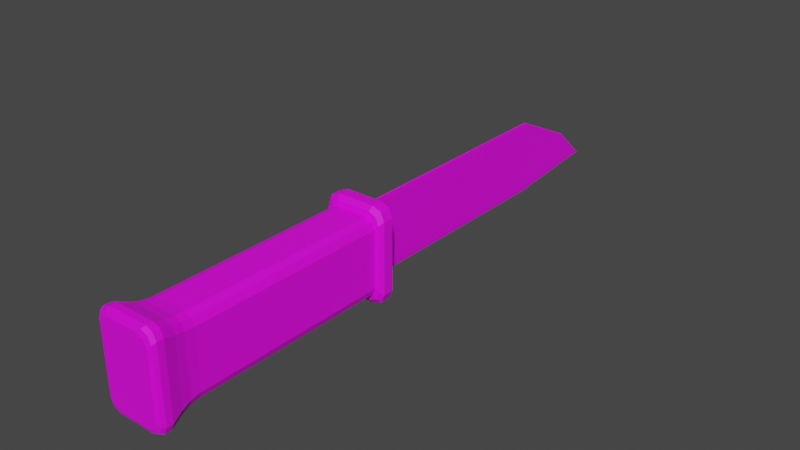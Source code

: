 # Source: knif.blend  (saved by Blender 3.0.42; exported with 4.5.12 LTS)
import bpy
from mathutils import Matrix  # noqa: F401  (used for matrix-valued properties, if any)

bpy.ops.wm.read_factory_settings(use_empty=True)
scene = bpy.context.scene
scene.name = 'Scene'

# ---- collections
col_collection = bpy.data.collections.new('Collection'); scene.collection.children.link(col_collection)

# ---- images (referenced by path relative to the original .blend; pixels are not part of the script)
import os
ASSET_DIR = os.environ.get("B2B_ASSET_DIR", "")  # directory of the original .blend (textures are referenced by path, not embedded)
HERE = os.path.dirname(os.path.abspath(__file__))  # packed textures are extracted next to this script under _unpacked/

def load_image(name, relpath, width, height, colorspace="sRGB"):
    """Load a texture the original file referenced (path relative to the .blend, or extracted next to this script)."""
    p = next((c for c in (os.path.join(HERE, relpath), os.path.join(ASSET_DIR, relpath)) if relpath and os.path.exists(c)), "")
    if p:
        img = bpy.data.images.load(p, check_existing=True)
        img.name = name
    else:  # same state as the original file: an image datablock whose file is absent (Cycles renders it pink)
        img = bpy.data.images.new(name, width, height)
        img.source = "FILE"
        img.filepath = "//" + (relpath or name)
    img.colorspace_settings.name = colorspace
    return img
img_texture = load_image('texture', 'texture.png', 1024, 1024, 'sRGB')

# ---- materials (node trees are filled in below, after node groups)
mat_x = bpy.data.materials.new('Материал')
mat_x.use_transparent_shadow = False

# ---- material node trees
mat_x.use_nodes = True; mat_x.node_tree.nodes.clear()
_N = mat_x.node_tree.nodes; _L = mat_x.node_tree.links
n0 = _N.new('ShaderNodeBsdfPrincipled'); n0.name = 'Principled BSDF'; n0.location = (10, 300)
n0.distribution = 'GGX'
n0.subsurface_method = 'RANDOM_WALK_SKIN'
n0.inputs[3].default_value = 1.45
n0.inputs[27].default_value = (0.0, 0.0, 0.0, 1.0)
n0.inputs[28].default_value = 1.0
n1 = _N.new('ShaderNodeOutputMaterial'); n1.name = 'Material Output'; n1.location = (300, 300)
n2 = _N.new('ShaderNodeTexImage'); n2.name = 'Изображение-текстура'; n2.location = (-280, 284)
n2.image = img_texture
_L.new(n0.outputs[0], n1.inputs[0])
_L.new(n2.outputs[0], n0.inputs[0])
n1.is_active_output = True

# ---- world
world_world = bpy.data.worlds.new('World'); scene.world = world_world
world_world.use_nodes = True; world_world.node_tree.nodes.clear()
_N = world_world.node_tree.nodes; _L = world_world.node_tree.links
n0 = _N.new('ShaderNodeOutputWorld'); n0.name = 'World Output'; n0.location = (300, 300)
n1 = _N.new('ShaderNodeBackground'); n1.name = 'Background'; n1.location = (10, 300)
n1.inputs[0].default_value = (0.05088, 0.05088, 0.05088, 1.0)
_L.new(n1.outputs[0], n0.inputs[0])
n0.is_active_output = True
world_world.color = (0.05088, 0.05088, 0.05088)
world_world.use_sun_shadow = False
world_world.sun_shadow_jitter_overblur = 0.0

# ---- meshes
me_x = bpy.data.meshes.new('Куб')
me_x.from_pydata([(-0.1215, 1.0, -0.2996), (-0.197, 1.0, -0.2234), (-0.1749, 1.0, -0.2773), (-0.197, 1.0, 0.2234), (-0.1215, 1.0, 0.2996), (-0.1749, 1.0, 0.2773), (0.197, 1.0, -0.2234), (0.1215, 1.0, -0.2996), (0.1749, 1.0, -0.2773), (0.1215, 1.0, 0.2996), (0.197, 1.0, 0.2234), (0.1749, 1.0, 0.2773), (-0.24, -0.7946, -0.2872), (-0.1631, -0.7946, -0.3649), (-0.2175, -0.7946, -0.3422), (-0.1631, -0.7946, 0.3649), (-0.24, -0.7946, 0.2872), (-0.2175, -0.7946, 0.3422), (0.24, -0.7946, 0.2872), (0.1631, -0.7946, 0.3649), (0.2175, -0.7946, 0.3422), (0.1631, -0.7946, -0.3649), (0.24, -0.7946, -0.2872), (0.2175, -0.7946, -0.3422), (-0.24, -0.8454, -0.2866), (-0.1623, -0.8454, -0.3649), (-0.2172, -0.8454, -0.342), (-0.1995, -0.8859, -0.2443), (-0.12, -0.8859, -0.3245), (-0.1762, -0.8859, -0.301), (-0.2281, -0.8741, -0.2737), (-0.1494, -0.8741, -0.3531), (-0.2051, -0.8741, -0.3298), (-0.12, -0.8859, 0.3245), (-0.1995, -0.8859, 0.2443), (-0.1762, -0.8859, 0.301), (-0.1623, -0.8454, 0.3649), (-0.24, -0.8454, 0.2866), (-0.2172, -0.8454, 0.342), (-0.1494, -0.8741, 0.3531), (-0.2281, -0.8741, 0.2737), (-0.2051, -0.8741, 0.3298), (0.24, -0.8454, 0.2866), (0.1623, -0.8454, 0.3649), (0.2172, -0.8454, 0.342), (0.1995, -0.8859, 0.2443), (0.12, -0.8859, 0.3245), (0.1762, -0.8859, 0.301), (0.2281, -0.8741, 0.2737), (0.1494, -0.8741, 0.3531), (0.2051, -0.8741, 0.3298), (0.12, -0.8859, -0.3245), (0.1995, -0.8859, -0.2443), (0.1762, -0.8859, -0.301), (0.1623, -0.8454, -0.3649), (0.24, -0.8454, -0.2866), (0.2172, -0.8454, -0.342), (0.1494, -0.8741, -0.3531), (0.2281, -0.8741, -0.2737), (0.2051, -0.8741, -0.3298), (-0.197, -0.5483, -0.2233), (-0.1214, -0.5483, -0.2996), (-0.1749, -0.5483, -0.2773), (-0.1399, -0.7024, -0.3289), (-0.2163, -0.7024, -0.2517), (-0.1939, -0.7024, -0.3063), (-0.2027, -0.6262, -0.2315), (-0.1267, -0.6262, -0.3082), (-0.1804, -0.6262, -0.2857), (-0.2163, -0.7024, 0.2517), (-0.1399, -0.7024, 0.3289), (-0.1939, -0.7024, 0.3063), (-0.1214, -0.5483, 0.2996), (-0.197, -0.5483, 0.2233), (-0.1749, -0.5483, 0.2773), (-0.1267, -0.6262, 0.3082), (-0.2027, -0.6262, 0.2315), (-0.1804, -0.6262, 0.2857), (0.2163, -0.7024, -0.2517), (0.1399, -0.7024, -0.3289), (0.1939, -0.7024, -0.3063), (0.1214, -0.5483, -0.2996), (0.197, -0.5483, -0.2233), (0.1749, -0.5483, -0.2773), (0.1267, -0.6262, -0.3082), (0.2027, -0.6262, -0.2315), (0.1804, -0.6262, -0.2857), (0.197, -0.5483, 0.2233), (0.1214, -0.5483, 0.2996), (0.1749, -0.5483, 0.2773), (0.1399, -0.7024, 0.3289), (0.2163, -0.7024, 0.2517), (0.1939, -0.7024, 0.3063), (0.2027, -0.6262, 0.2315), (0.1267, -0.6262, 0.3082), (0.1804, -0.6262, 0.2857), (-2.57e-17, 3.879, -0.2235), (0.002516, 3.597, 0.03303), (0.003623, 3.597, 0.02254), (0.004081, 3.597, -0.002779), (-0.004081, 3.597, -0.002779), (-0.003623, 3.597, 0.02254), (-0.002516, 3.597, 0.03303), (0.002516, 3.597, -0.2485), (0.004081, 3.597, -0.2127), (0.003623, 3.597, -0.238), (-0.002516, 3.597, -0.2485), (-0.003623, 3.597, -0.238), (-0.004081, 3.597, -0.2127), (-0.008624, 1.163, -0.2218), (-0.007655, 1.163, -0.2753), (-0.005316, 1.163, -0.2975), (0.007655, 1.163, -0.2753), (0.008624, 1.163, -0.2218), (0.005316, 1.163, -0.2975), (-0.005316, 1.163, 0.2975), (-0.007655, 1.163, 0.2753), (-0.008624, 1.163, 0.2218), (0.008624, 1.163, 0.2218), (0.007655, 1.163, 0.2753), (0.005316, 1.163, 0.2975), (-0.008624, 2.114, -0.2218), (-0.007655, 2.114, -0.2753), (-0.005316, 2.114, -0.2975), (0.007655, 2.114, -0.2753), (0.008624, 2.114, -0.2218), (0.005316, 2.114, -0.2975), (-0.005316, 2.114, 0.2975), (-0.007655, 2.114, 0.2753), (-0.008624, 2.114, 0.2218), (0.008624, 2.114, 0.2218), (0.007655, 2.114, 0.2753), (0.005316, 2.114, 0.2975), (-0.008624, 3.045, -0.2218), (-0.007655, 3.045, -0.2753), (-0.005316, 3.045, -0.2975), (0.007655, 3.045, -0.2753), (0.008624, 3.045, -0.2218), (0.005316, 3.045, -0.2975), (-0.005316, 3.045, 0.2975), (-0.007655, 3.045, 0.2753), (-0.008624, 3.045, 0.2218), (0.008624, 3.045, 0.2218), (0.007655, 3.045, 0.2753), (0.005316, 3.045, 0.2975), (-0.2225, 1.008, -0.2523), (-0.2443, 1.039, -0.277), (-0.2169, 1.039, -0.3438), (-0.1977, 1.008, -0.3135), (-0.1506, 1.039, -0.3715), (-0.1374, 1.008, -0.3389), (0.1977, 1.008, -0.3135), (0.2169, 1.039, -0.3438), (0.2443, 1.039, -0.277), (0.2225, 1.008, -0.2523), (0.1374, 1.008, -0.3389), (0.1506, 1.039, -0.3715), (-0.1374, 1.008, 0.3389), (-0.1506, 1.039, 0.3715), (-0.2169, 1.039, 0.3438), (-0.1977, 1.008, 0.3135), (-0.2443, 1.039, 0.277), (-0.2225, 1.008, 0.2523), (0.2225, 1.008, 0.2523), (0.2443, 1.039, 0.277), (0.2169, 1.039, 0.3438), (0.1977, 1.008, 0.3135), (0.1506, 1.039, 0.3715), (0.1374, 1.008, 0.3389), (-0.2443, 1.124, -0.277), (-0.2098, 1.155, -0.2659), (-0.1836, 1.155, -0.3289), (-0.2169, 1.124, -0.3438), (-0.1242, 1.155, -0.3531), (-0.1506, 1.124, -0.3715), (0.2169, 1.124, -0.3438), (0.1836, 1.155, -0.3289), (0.2098, 1.155, -0.2659), (0.2443, 1.124, -0.277), (0.1506, 1.124, -0.3715), (0.1242, 1.155, -0.3531), (-0.1506, 1.124, 0.3715), (-0.1242, 1.155, 0.3531), (-0.1836, 1.155, 0.3289), (-0.2169, 1.124, 0.3438), (-0.2098, 1.155, 0.2659), (-0.2443, 1.124, 0.277), (0.2443, 1.124, 0.277), (0.2098, 1.155, 0.2659), (0.1836, 1.155, 0.3289), (0.2169, 1.124, 0.3438), (0.1242, 1.155, 0.3531), (0.1506, 1.124, 0.3715)], [], [(69, 64, 12, 16), (0, 7, 81, 61), (25, 54, 57, 31), (16, 12, 24, 37), (156, 149, 174, 179), (22, 18, 42, 55), (78, 91, 18, 22), (6, 10, 87, 82), (13, 21, 54, 25), (19, 15, 36, 43), (90, 70, 15, 19), (49, 39, 33, 46), (51, 53, 52, 45, 47, 46, 33, 35, 34, 27, 29, 28), (31, 57, 51, 28), (61, 81, 84, 67), (45, 52, 58, 48), (30, 40, 37, 24), (27, 34, 40, 30), (48, 58, 55, 42), (43, 36, 39, 49), (63, 79, 21, 13), (94, 75, 70, 90), (67, 84, 79, 63), (93, 85, 82, 87), (66, 76, 73, 60), (64, 69, 76, 66), (91, 78, 85, 93), (88, 72, 75, 94), (9, 4, 72, 88), (31, 28, 29, 32), (32, 29, 27, 30), (33, 39, 41, 35), (35, 41, 40, 34), (25, 31, 32, 26), (26, 32, 30, 24), (39, 36, 38, 41), (41, 38, 37, 40), (49, 46, 47, 50), (50, 47, 45, 48), (51, 57, 59, 53), (53, 59, 58, 52), (43, 49, 50, 44), (44, 50, 48, 42), (57, 54, 56, 59), (59, 56, 55, 58), (36, 15, 17, 38), (38, 17, 16, 37), (13, 25, 26, 14), (14, 26, 24, 12), (22, 55, 56, 23), (23, 56, 54, 21), (42, 18, 20, 44), (44, 20, 19, 43), (67, 63, 65, 68), (68, 65, 64, 66), (70, 75, 77, 71), (71, 77, 76, 69), (61, 67, 68, 62), (62, 68, 66, 60), (75, 72, 74, 77), (77, 74, 73, 76), (94, 90, 92, 95), (95, 92, 91, 93), (79, 84, 86, 80), (80, 86, 85, 78), (88, 94, 95, 89), (89, 95, 93, 87), (84, 81, 83, 86), (86, 83, 82, 85), (60, 1, 2, 62), (62, 2, 0, 61), (6, 82, 83, 8), (8, 83, 81, 7), (72, 4, 5, 74), (74, 5, 3, 73), (12, 64, 65, 14), (14, 65, 63, 13), (78, 22, 23, 80), (80, 23, 21, 79), (15, 70, 71, 17), (17, 71, 69, 16), (87, 10, 11, 89), (89, 11, 9, 88), (18, 91, 92, 20), (20, 92, 90, 19), (60, 73, 3, 1), (171, 170, 109, 110), (167, 165, 190, 192), (153, 152, 175, 178), (158, 167, 192, 181), (161, 159, 184, 186), (146, 161, 186, 169), (164, 153, 178, 187), (9, 11, 166, 168), (152, 156, 179, 175), (159, 158, 181, 184), (149, 147, 172, 174), (165, 164, 187, 190), (170, 185, 117, 109), (5, 4, 157, 160), (10, 6, 154, 163), (0, 2, 148, 150), (1, 3, 162, 145), (3, 5, 160, 162), (6, 8, 151, 154), (7, 0, 150, 155), (11, 10, 163, 166), (8, 7, 155, 151), (4, 9, 168, 157), (2, 1, 145, 148), (115, 120, 132, 127), (103, 106, 96), (182, 191, 120, 115), (183, 182, 115, 116), (180, 173, 111, 114), (173, 171, 110, 111), (189, 188, 118, 119), (176, 180, 114, 112), (177, 176, 112, 113), (191, 189, 119, 120), (188, 177, 113, 118), (185, 183, 116, 117), (124, 126, 138, 136), (110, 109, 121, 122), (120, 119, 131, 132), (116, 115, 127, 128), (118, 113, 125, 130), (111, 110, 122, 123), (109, 117, 129, 121), (117, 116, 128, 129), (113, 112, 124, 125), (114, 111, 123, 126), (119, 118, 130, 131), (112, 114, 126, 124), (143, 142, 99, 98), (127, 132, 144, 139), (122, 121, 133, 134), (132, 131, 143, 144), (128, 127, 139, 140), (130, 125, 137, 142), (123, 122, 134, 135), (121, 129, 141, 133), (129, 128, 140, 141), (125, 124, 136, 137), (126, 123, 135, 138), (131, 130, 142, 143), (146, 147, 148, 145), (147, 149, 150, 148), (152, 153, 154, 151), (156, 152, 151, 155), (158, 159, 160, 157), (159, 161, 162, 160), (164, 165, 166, 163), (165, 167, 168, 166), (161, 146, 145, 162), (155, 150, 149, 156), (157, 168, 167, 158), (163, 154, 153, 164), (170, 171, 172, 169), (171, 173, 174, 172), (176, 177, 178, 175), (180, 176, 175, 179), (182, 183, 184, 181), (183, 185, 186, 184), (188, 189, 190, 187), (189, 191, 192, 190), (185, 170, 169, 186), (179, 174, 173, 180), (181, 192, 191, 182), (187, 178, 177, 188), (147, 146, 169, 172), (136, 138, 103, 105), (139, 144, 97, 102), (134, 133, 108, 107), (144, 143, 98, 97), (140, 139, 102, 101), (142, 137, 104, 99), (135, 134, 107, 106), (133, 141, 100, 108), (141, 140, 101, 100), (137, 136, 105, 104), (138, 135, 106, 103), (98, 99, 96), (104, 105, 96), (106, 107, 96), (102, 97, 96), (100, 101, 96), (97, 98, 96), (107, 108, 96), (105, 103, 96), (108, 100, 96), (101, 102, 96), (99, 104, 96)])
_uv = me_x.uv_layers.new(name='UVКарта')
_uv.uv.foreach_set('vector', [0.7744, 0.6663, 0.7889, 0.778, 0.7685, 0.7856, 0.7531, 0.6638, 0.357, 0.3493, 0.3574, 0.4017, 0.02085, 0.4049, 0.01849, 0.352, 0.7627, 0.8106, 0.7824, 0.8801, 0.7749, 0.8792, 0.7564, 0.8143, 0.7531, 0.6638, 0.7685, 0.7856, 0.7579, 0.7873, 0.7425, 0.6648, 0.8315, 0.9055, 0.8315, 0.8398, 0.8501, 0.8398, 0.8501, 0.9055, 0.7863, 0.4361, 0.7589, 0.5537, 0.7486, 0.5517, 0.776, 0.4336, 0.8052, 0.4462, 0.7801, 0.5537, 0.7589, 0.5537, 0.7863, 0.4361, 0.3572, 0.02908, 0.3566, 0.1255, 0.01761, 0.1239, 0.01888, 0.0263, 0.7731, 0.8079, 0.7938, 0.8769, 0.7824, 0.8801, 0.7627, 0.8106, 0.7555, 0.5756, 0.752, 0.6414, 0.7416, 0.6414, 0.7452, 0.5746, 0.776, 0.5789, 0.7732, 0.6403, 0.752, 0.6414, 0.7555, 0.5756, 0.5096, 0.1944, 0.5749, 0.1943, 0.5683, 0.2011, 0.5162, 0.2012, 0.5159, 0.3426, 0.5037, 0.3373, 0.4987, 0.325, 0.4989, 0.2186, 0.5039, 0.2063, 0.5162, 0.2012, 0.5683, 0.2011, 0.5806, 0.2062, 0.5857, 0.2185, 0.5856, 0.3249, 0.5806, 0.3373, 0.5683, 0.3424, 0.5749, 0.3492, 0.5095, 0.3494, 0.5159, 0.3426, 0.5683, 0.3424, 0.01849, 0.352, 0.02085, 0.4049, 0.004023, 0.4068, 0.00158, 0.3522, 0.4989, 0.2186, 0.4987, 0.325, 0.4919, 0.3315, 0.4921, 0.2121, 0.7508, 0.7864, 0.7357, 0.6673, 0.7425, 0.6648, 0.7579, 0.7873, 0.5856, 0.3249, 0.5857, 0.2185, 0.5924, 0.212, 0.5924, 0.3314, 0.7424, 0.5485, 0.7689, 0.4339, 0.776, 0.4336, 0.7486, 0.5517, 0.7452, 0.5746, 0.7416, 0.6414, 0.735, 0.6393, 0.7383, 0.5759, 0.7941, 0.8037, 0.8147, 0.8647, 0.7938, 0.8769, 0.7731, 0.8079, 0.7937, 0.5815, 0.7913, 0.6397, 0.7732, 0.6403, 0.776, 0.5789, 0.812, 0.7997, 0.8312, 0.8559, 0.8147, 0.8647, 0.7941, 0.8037, 0.0007483, 0.1247, 0.002049, 0.02486, 0.01888, 0.0263, 0.01761, 0.1239, 0.001287, 0.3275, 0.0006488, 0.2276, 0.01745, 0.2285, 0.0182, 0.3264, 0.7889, 0.778, 0.7744, 0.6663, 0.7925, 0.6673, 0.8063, 0.7725, 0.7801, 0.5537, 0.8052, 0.4462, 0.8212, 0.4539, 0.7979, 0.5546, 0.01734, 0.1496, 0.01736, 0.2028, 0.0004418, 0.2032, 0.0005525, 0.1492, 0.3566, 0.1505, 0.3565, 0.203, 0.01736, 0.2028, 0.01734, 0.1496, 0.5749, 0.3492, 0.5683, 0.3424, 0.5806, 0.3373, 0.5872, 0.3439, 0.5872, 0.3439, 0.5806, 0.3373, 0.5856, 0.3249, 0.5924, 0.3314, 0.5683, 0.2011, 0.5749, 0.1943, 0.5872, 0.1996, 0.5806, 0.2062, 0.5806, 0.2062, 0.5872, 0.1996, 0.5924, 0.212, 0.5857, 0.2185, 0.7627, 0.8106, 0.7564, 0.8143, 0.7536, 0.8003, 0.7608, 0.7989, 0.7608, 0.7989, 0.7536, 0.8003, 0.7508, 0.7864, 0.7579, 0.7873, 0.735, 0.6393, 0.7416, 0.6414, 0.7425, 0.653, 0.7352, 0.6532, 0.7352, 0.6532, 0.7425, 0.653, 0.7425, 0.6648, 0.7357, 0.6673, 0.5096, 0.1944, 0.5162, 0.2012, 0.5039, 0.2063, 0.4973, 0.1997, 0.4973, 0.1997, 0.5039, 0.2063, 0.4989, 0.2186, 0.4921, 0.2121, 0.5159, 0.3426, 0.5092, 0.3492, 0.497, 0.3439, 0.5037, 0.3373, 0.5037, 0.3373, 0.497, 0.3439, 0.4919, 0.3315, 0.4987, 0.325, 0.7452, 0.5746, 0.7383, 0.5759, 0.7402, 0.5622, 0.7473, 0.5632, 0.7473, 0.5632, 0.7402, 0.5622, 0.7424, 0.5485, 0.7486, 0.5517, 0.7744, 0.4071, 0.7815, 0.4098, 0.7795, 0.4222, 0.7725, 0.4207, 0.7725, 0.4207, 0.7795, 0.4222, 0.776, 0.4336, 0.7689, 0.4339, 0.7416, 0.6414, 0.752, 0.6414, 0.752, 0.6526, 0.7425, 0.653, 0.7425, 0.653, 0.752, 0.6526, 0.7531, 0.6638, 0.7425, 0.6648, 0.7731, 0.8079, 0.7627, 0.8106, 0.7608, 0.7989, 0.7703, 0.7969, 0.7703, 0.7969, 0.7608, 0.7989, 0.7579, 0.7873, 0.7685, 0.7856, 0.7863, 0.4361, 0.776, 0.4336, 0.7795, 0.4222, 0.7891, 0.4248, 0.7891, 0.4248, 0.7795, 0.4222, 0.7815, 0.4098, 0.7932, 0.4126, 0.7486, 0.5517, 0.7589, 0.5537, 0.7566, 0.5646, 0.7473, 0.5632, 0.7473, 0.5632, 0.7566, 0.5646, 0.7555, 0.5756, 0.7452, 0.5746, 0.812, 0.7997, 0.7941, 0.8037, 0.7903, 0.7912, 0.8081, 0.7864, 0.8081, 0.7864, 0.7903, 0.7912, 0.7889, 0.778, 0.8063, 0.7725, 0.7732, 0.6403, 0.7913, 0.6397, 0.7909, 0.6535, 0.7725, 0.6533, 0.7725, 0.6533, 0.7909, 0.6535, 0.7925, 0.6673, 0.7744, 0.6663, 0.01849, 0.352, 0.00158, 0.3522, 0.001035, 0.3399, 0.01816, 0.3393, 0.01816, 0.3393, 0.001035, 0.3399, 0.001287, 0.3275, 0.0182, 0.3264, 0.0004418, 0.2032, 0.01736, 0.2028, 0.01725, 0.2156, 0.0001714, 0.2153, 0.0001714, 0.2153, 0.01725, 0.2156, 0.01745, 0.2285, 0.0006488, 0.2276, 0.7937, 0.5815, 0.776, 0.5789, 0.7768, 0.5662, 0.7948, 0.5679, 0.7948, 0.5679, 0.7768, 0.5662, 0.7801, 0.5537, 0.7979, 0.5546, 0.8147, 0.4216, 0.8312, 0.4294, 0.8249, 0.4411, 0.8085, 0.4334, 0.8085, 0.4334, 0.8249, 0.4411, 0.8212, 0.4539, 0.8052, 0.4462, 0.01734, 0.1496, 0.0005525, 0.1492, 0.0002741, 0.137, 0.01732, 0.1368, 0.01732, 0.1368, 0.0002741, 0.137, 0.0007483, 0.1247, 0.01761, 0.1239, 0.002895, 0.0001714, 0.01958, 0.0008809, 0.01902, 0.01351, 0.002016, 0.01248, 0.002016, 0.01248, 0.01902, 0.01351, 0.01888, 0.0263, 0.002049, 0.02486, 0.0182, 0.3264, 0.3568, 0.3243, 0.3569, 0.3368, 0.01816, 0.3393, 0.01816, 0.3393, 0.3569, 0.3368, 0.357, 0.3493, 0.01849, 0.352, 0.3572, 0.02908, 0.01888, 0.0263, 0.01902, 0.01351, 0.3573, 0.01656, 0.3573, 0.01656, 0.01902, 0.01351, 0.01958, 0.0008809, 0.3574, 0.004103, 0.01736, 0.2028, 0.3565, 0.203, 0.3565, 0.2154, 0.01725, 0.2156, 0.01725, 0.2156, 0.3565, 0.2154, 0.3565, 0.228, 0.01745, 0.2285, 0.7685, 0.7856, 0.7889, 0.778, 0.7903, 0.7912, 0.7703, 0.7969, 0.7703, 0.7969, 0.7903, 0.7912, 0.7941, 0.8037, 0.7731, 0.8079, 0.8052, 0.4462, 0.7863, 0.4361, 0.7891, 0.4248, 0.8085, 0.4334, 0.8085, 0.4334, 0.7891, 0.4248, 0.7932, 0.4126, 0.8147, 0.4216, 0.752, 0.6414, 0.7732, 0.6403, 0.7725, 0.6533, 0.752, 0.6526, 0.752, 0.6526, 0.7725, 0.6533, 0.7744, 0.6663, 0.7531, 0.6638, 0.01761, 0.1239, 0.3566, 0.1255, 0.3566, 0.138, 0.01732, 0.1368, 0.01732, 0.1368, 0.3566, 0.138, 0.3566, 0.1505, 0.01734, 0.1496, 0.7589, 0.5537, 0.7801, 0.5537, 0.7768, 0.5662, 0.7566, 0.5646, 0.7566, 0.5646, 0.7768, 0.5662, 0.776, 0.5789, 0.7555, 0.5756, 0.0182, 0.3264, 0.01745, 0.2285, 0.3565, 0.228, 0.3568, 0.3243, 0.476, 0.2141, 0.4815, 0.2276, 0.4371, 0.2355, 0.4374, 0.2236, 0.8315, 0.5907, 0.8315, 0.575, 0.8501, 0.575, 0.8501, 0.5907, 0.8315, 0.4385, 0.8315, 0.4228, 0.8501, 0.4228, 0.8501, 0.4385, 0.8315, 0.6563, 0.8315, 0.5907, 0.8501, 0.5907, 0.8501, 0.6563, 0.8315, 0.6877, 0.8315, 0.672, 0.8501, 0.672, 0.8501, 0.6877, 0.8315, 0.8084, 0.8315, 0.6877, 0.8501, 0.6877, 0.8501, 0.8084, 0.8315, 0.5593, 0.8315, 0.4385, 0.8501, 0.4385, 0.8501, 0.5593, 0.4961, 0.1618, 0.5069, 0.1549, 0.5129, 0.1622, 0.5012, 0.1696, 0.8315, 0.4228, 0.8315, 0.4071, 0.8501, 0.4071, 0.8501, 0.4228, 0.8315, 0.672, 0.8315, 0.6563, 0.8501, 0.6563, 0.8501, 0.672, 0.8315, 0.8398, 0.8315, 0.8242, 0.8501, 0.8242, 0.8501, 0.8398, 0.8315, 0.575, 0.8315, 0.5593, 0.8501, 0.5593, 0.8501, 0.575, 0.4815, 0.2276, 0.4814, 0.3417, 0.4375, 0.3339, 0.4371, 0.2355, 0.4318, 0.1731, 0.4445, 0.1744, 0.4435, 0.1836, 0.4297, 0.1823, 0.5111, 0.1428, 0.5111, 0.04623, 0.517, 0.04018, 0.5169, 0.1489, 0.3826, 0.05384, 0.3762, 0.06497, 0.3675, 0.06129, 0.3745, 0.04924, 0.378, 0.07774, 0.4225, 0.1641, 0.4201, 0.1723, 0.3701, 0.07501, 0.4225, 0.1641, 0.4318, 0.1731, 0.4297, 0.1823, 0.4201, 0.1723, 0.5111, 0.04623, 0.507, 0.0341, 0.513, 0.02691, 0.517, 0.04018, 0.4234, 0.01879, 0.3826, 0.05384, 0.3745, 0.04924, 0.4203, 0.00978, 0.5069, 0.1549, 0.5111, 0.1428, 0.5169, 0.1489, 0.5129, 0.1622, 0.507, 0.0341, 0.4962, 0.02735, 0.5011, 0.01929, 0.513, 0.02691, 0.4445, 0.1744, 0.4961, 0.1618, 0.5012, 0.1696, 0.4435, 0.1836, 0.3762, 0.06497, 0.378, 0.07774, 0.3701, 0.07501, 0.3675, 0.06129, 0.6047, 0.538, 0.6047, 0.5415, 0.4038, 0.5418, 0.4038, 0.5383, 0.07877, 0.4212, 0.07897, 0.4228, 0.0001714, 0.4344, 0.464, 0.361, 0.4113, 0.3661, 0.4353, 0.351, 0.4376, 0.3507, 0.4761, 0.3551, 0.464, 0.361, 0.4376, 0.3507, 0.4378, 0.3457, 0.4092, 0.203, 0.4638, 0.2083, 0.4372, 0.2185, 0.4349, 0.2184, 0.4638, 0.2083, 0.476, 0.2141, 0.4374, 0.2236, 0.4372, 0.2185, 0.3982, 0.3628, 0.3903, 0.3506, 0.4321, 0.3344, 0.4341, 0.3461, 0.3707, 0.2248, 0.3813, 0.2163, 0.4097, 0.2219, 0.4104, 0.2267, 0.3682, 0.2391, 0.3707, 0.2248, 0.4104, 0.2267, 0.4129, 0.2383, 0.4113, 0.3661, 0.3982, 0.3628, 0.4341, 0.3461, 0.4353, 0.351, 0.3903, 0.3506, 0.3682, 0.2391, 0.4129, 0.2383, 0.4321, 0.3344, 0.4814, 0.3417, 0.4761, 0.3551, 0.4378, 0.3457, 0.4375, 0.3339, 0.6099, 0.7927, 0.6051, 0.7927, 0.6051, 0.59, 0.6099, 0.59, 0.6047, 0.4167, 0.6046, 0.428, 0.4038, 0.4273, 0.4038, 0.4161, 0.7347, 0.9998, 0.7298, 0.9998, 0.7298, 0.7927, 0.7346, 0.7927, 0.6047, 0.5333, 0.6047, 0.538, 0.4038, 0.5383, 0.4038, 0.5336, 0.7182, 0.9998, 0.6216, 0.9998, 0.6216, 0.7927, 0.7181, 0.7927, 0.6047, 0.412, 0.6047, 0.4167, 0.4038, 0.4161, 0.4038, 0.4113, 0.6046, 0.428, 0.6047, 0.522, 0.4038, 0.5224, 0.4038, 0.4273, 0.6047, 0.522, 0.6047, 0.5333, 0.4038, 0.5336, 0.4038, 0.5224, 0.6216, 0.9998, 0.61, 0.9998, 0.6099, 0.7927, 0.6216, 0.7927, 0.6047, 0.4085, 0.6047, 0.412, 0.4038, 0.4113, 0.4038, 0.4079, 0.7298, 0.9998, 0.7182, 0.9998, 0.7181, 0.7927, 0.7298, 0.7927, 0.61, 0.9998, 0.6051, 0.9998, 0.6051, 0.7927, 0.6099, 0.7927, 0.7298, 0.5898, 0.7182, 0.5898, 0.67, 0.4696, 0.6756, 0.4696, 0.4038, 0.5383, 0.4038, 0.5418, 0.2118, 0.5419, 0.2122, 0.5391, 0.4038, 0.4161, 0.4038, 0.4273, 0.2084, 0.4266, 0.2083, 0.4149, 0.7346, 0.7927, 0.7298, 0.7927, 0.7298, 0.5898, 0.7347, 0.5899, 0.4038, 0.5336, 0.4038, 0.5383, 0.2122, 0.5391, 0.2121, 0.5343, 0.7181, 0.7927, 0.6216, 0.7927, 0.6216, 0.59, 0.7182, 0.5898, 0.4038, 0.4113, 0.4038, 0.4161, 0.2083, 0.4149, 0.2083, 0.4099, 0.4038, 0.4273, 0.4038, 0.5224, 0.2116, 0.5229, 0.2084, 0.4266, 0.4038, 0.5224, 0.4038, 0.5336, 0.2121, 0.5343, 0.2116, 0.5229, 0.6216, 0.7927, 0.6099, 0.7927, 0.6099, 0.59, 0.6216, 0.59, 0.4038, 0.4079, 0.4038, 0.4113, 0.2083, 0.4099, 0.2082, 0.4071, 0.7298, 0.7927, 0.7181, 0.7927, 0.7182, 0.5898, 0.7298, 0.5898, 0.36, 0.07379, 0.3578, 0.05785, 0.3675, 0.06129, 0.3701, 0.07501, 0.3578, 0.05785, 0.3655, 0.04383, 0.3745, 0.04924, 0.3675, 0.06129, 0.52, 0.01949, 0.5252, 0.03455, 0.517, 0.04018, 0.513, 0.02691, 0.5069, 0.01048, 0.52, 0.01949, 0.513, 0.02691, 0.5011, 0.01929, 0.4427, 0.194, 0.4269, 0.1921, 0.4297, 0.1823, 0.4435, 0.1836, 0.4269, 0.1921, 0.4153, 0.1811, 0.4201, 0.1723, 0.4297, 0.1823, 0.5252, 0.1545, 0.5199, 0.1696, 0.5129, 0.1622, 0.5169, 0.1489, 0.5199, 0.1696, 0.5067, 0.1785, 0.5012, 0.1696, 0.5129, 0.1622, 0.4153, 0.1811, 0.36, 0.07379, 0.3701, 0.07501, 0.4201, 0.1723, 0.4203, 0.00978, 0.3745, 0.04924, 0.3655, 0.04383, 0.4159, 0.0001714, 0.4435, 0.1836, 0.5012, 0.1696, 0.5067, 0.1785, 0.4427, 0.194, 0.5169, 0.1489, 0.517, 0.04018, 0.5252, 0.03455, 0.5252, 0.1545, 0.4815, 0.2276, 0.476, 0.2141, 0.4857, 0.2093, 0.4916, 0.2247, 0.476, 0.2141, 0.4638, 0.2083, 0.471, 0.201, 0.4857, 0.2093, 0.3707, 0.2248, 0.3682, 0.2391, 0.3578, 0.2383, 0.3605, 0.2224, 0.3813, 0.2163, 0.3707, 0.2248, 0.3605, 0.2224, 0.3723, 0.2116, 0.464, 0.361, 0.4761, 0.3551, 0.4856, 0.3599, 0.4712, 0.368, 0.4761, 0.3551, 0.4814, 0.3417, 0.4916, 0.3446, 0.4856, 0.3599, 0.3903, 0.3506, 0.3982, 0.3628, 0.3897, 0.3693, 0.3809, 0.3554, 0.3982, 0.3628, 0.4113, 0.3661, 0.4057, 0.3747, 0.3897, 0.3693, 0.4814, 0.3417, 0.4815, 0.2276, 0.4916, 0.2247, 0.4916, 0.3446, 0.4041, 0.1943, 0.471, 0.201, 0.4638, 0.2083, 0.4092, 0.203, 0.4712, 0.368, 0.4057, 0.3747, 0.4113, 0.3661, 0.464, 0.361, 0.3809, 0.3554, 0.3578, 0.2383, 0.3682, 0.2391, 0.3903, 0.3506, 0.8315, 0.8242, 0.8315, 0.8084, 0.8501, 0.8084, 0.8501, 0.8242, 0.6099, 0.59, 0.6051, 0.59, 0.6158, 0.4695, 0.6181, 0.4694, 0.2122, 0.5391, 0.2118, 0.5419, 0.08336, 0.4936, 0.08426, 0.4918, 0.2083, 0.4149, 0.2084, 0.4266, 0.07934, 0.4319, 0.07907, 0.4255, 0.7347, 0.5899, 0.7298, 0.5898, 0.6756, 0.4696, 0.678, 0.4696, 0.2121, 0.5343, 0.2122, 0.5391, 0.08426, 0.4918, 0.08399, 0.4892, 0.7182, 0.5898, 0.6216, 0.59, 0.6237, 0.4694, 0.67, 0.4696, 0.2083, 0.4099, 0.2083, 0.4149, 0.07907, 0.4255, 0.07897, 0.4228, 0.2084, 0.4266, 0.2116, 0.5229, 0.08332, 0.4831, 0.07934, 0.4319, 0.2116, 0.5229, 0.2121, 0.5343, 0.08399, 0.4892, 0.08332, 0.4831, 0.6216, 0.59, 0.6099, 0.59, 0.6181, 0.4694, 0.6237, 0.4694, 0.2082, 0.4071, 0.2083, 0.4099, 0.07897, 0.4228, 0.07877, 0.4212, 0.6756, 0.4696, 0.67, 0.4696, 0.6211, 0.4071, 0.6237, 0.4694, 0.6181, 0.4694, 0.6211, 0.4071, 0.07897, 0.4228, 0.07907, 0.4255, 0.0001714, 0.4344, 0.08426, 0.4918, 0.08336, 0.4936, 0.0001714, 0.4344, 0.08332, 0.4831, 0.08399, 0.4892, 0.0001714, 0.4344, 0.678, 0.4696, 0.6756, 0.4696, 0.6211, 0.4071, 0.07907, 0.4255, 0.07934, 0.4319, 0.0001714, 0.4344, 0.6181, 0.4694, 0.6158, 0.4695, 0.6211, 0.4071, 0.07934, 0.4319, 0.08332, 0.4831, 0.0001714, 0.4344, 0.08399, 0.4892, 0.08426, 0.4918, 0.0001714, 0.4344, 0.67, 0.4696, 0.6237, 0.4694, 0.6211, 0.4071])
me_x.materials.append(mat_x)
me_x.use_remesh_fix_poles = True
me_x.use_remesh_preserve_attributes = False
me_x.update()

# ---- objects
ob_x = bpy.data.objects.new('Куб', me_x)

# ---- transforms, parenting, visibility, modifiers, constraints
ob_x.location = (0.0, 0.0, 0.0)

# ---- collection membership
col_collection.objects.link(ob_x)

# ---- scene / render settings (as saved in the file)
scene.frame_start = 1; scene.frame_end = 250; scene.frame_set(1)
scene.render.engine = 'BLENDER_EEVEE_NEXT'
scene.cycles.sampling_pattern = 'TABULATED_SOBOL'
scene.cycles.use_light_tree = False
scene.view_settings.view_transform = 'Filmic'
bpy.context.view_layer.update()

# ---- added for rendering (the .blend has no active camera and no usable light): camera, sun
cam_auto = bpy.data.cameras.new('AutoCamera')
cam_auto.lens = 50.0
cam_auto.sensor_width = 36.0
cam_auto.clip_end = 1000.0
ob_auto_camera = bpy.data.objects.new('AutoCamera', cam_auto)
scene.collection.objects.link(ob_auto_camera)
ob_auto_camera.location = (4.48471, -3.88512, 3.58777)
ob_auto_camera.rotation_euler = (1.09748, -7.21219e-08, 0.694738)
scene.camera = ob_auto_camera
light_auto_sun = bpy.data.lights.new('AutoSun', 'SUN')
light_auto_sun.energy = 3.0
light_auto_sun.angle = 0.0523599
ob_auto_sun = bpy.data.objects.new('AutoSun', light_auto_sun)
scene.collection.objects.link(ob_auto_sun)
ob_auto_sun.rotation_euler = (0.872665, 0.174533, 0.523599)
bpy.context.view_layer.update()
